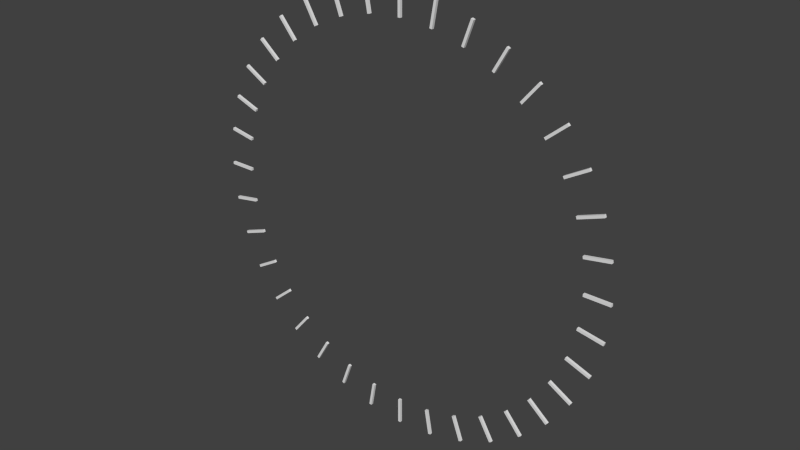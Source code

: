 # Source: DialTickMarks.blend  (saved by Blender 2.71.0; exported with 4.5.12 LTS)
import bpy
from mathutils import Matrix  # noqa: F401  (used for matrix-valued properties, if any)

bpy.ops.wm.read_factory_settings(use_empty=True)
scene = bpy.context.scene
scene.name = 'Scene'

# ---- collections
col_collection_1 = bpy.data.collections.new('Collection 1'); scene.collection.children.link(col_collection_1)

# ---- world
world_world = bpy.data.worlds.new('World'); scene.world = world_world
world_world.color = (0.05088, 0.05088, 0.05088)
world_world.use_sun_shadow = False
world_world.sun_shadow_jitter_overblur = 0.0
world_world.cycles.sampling_method = 'MANUAL'
world_world.cycles.sample_map_resolution = 256

# ---- meshes
me_cube_001 = bpy.data.meshes.new('Cube.001')
me_cube_001.from_pydata([(5.306, -0.03656, -0.03656), (5.306, 0.03656, -0.03656), (6.029, 0.03656, -0.03656), (6.029, -0.03656, -0.03656), (5.306, -0.03656, 0.03656), (5.306, 0.03656, 0.03656), (6.029, 0.03656, 0.03656), (6.029, -0.03656, 0.03656)], [], [(4, 5, 1, 0), (5, 6, 2, 1), (6, 7, 3, 2), (7, 4, 0, 3), (0, 1, 2, 3), (7, 6, 5, 4)])
me_cube_001.use_remesh_preserve_volume = False
me_cube_001.use_remesh_preserve_attributes = False
me_cube_001.use_mirror_vertex_groups = False
me_cube_001.update()

# ---- objects
ob_empty = bpy.data.objects.new('Empty', None)
ob_ticks = bpy.data.objects.new('Ticks', me_cube_001)

# ---- transforms, parenting, visibility, modifiers, constraints
ob_empty.location = (0.0, 0.0, 0.0)
ob_empty.rotation_euler = (0.0, 0.1745, 0.0)
ob_empty.empty_image_offset = (0.0, 0.0)
ob_empty.lineart.crease_threshold = 0.0
ob_ticks.location = (0.0, 0.0, 0.0)
ob_ticks.lineart.crease_threshold = 0.0
_m = ob_ticks.modifiers.new('Array', 'ARRAY')
_m.count = 36
_m.constant_offset_displace = (0.0, 0.0, 0.0)
_m.use_relative_offset = False
_m.use_object_offset = True
_m.offset_object = ob_empty

# ---- collection membership
col_collection_1.objects.link(ob_empty)
col_collection_1.objects.link(ob_ticks)

# ---- scene / render settings (as saved in the file)
scene.frame_start = 1; scene.frame_end = 250; scene.frame_set(1)
scene.render.engine = 'BLENDER_EEVEE_NEXT'
scene.render.resolution_percentage = 50
scene.render.dither_intensity = 0.0
scene.cycles.use_denoising = False
scene.cycles.samples = 10
scene.cycles.sampling_pattern = 'TABULATED_SOBOL'
scene.cycles.light_sampling_threshold = 0.0
scene.cycles.use_adaptive_sampling = False
scene.cycles.use_light_tree = False
scene.cycles.blur_glossy = 0.0
scene.cycles.volume_bounces = 1
scene.cycles.pixel_filter_type = 'GAUSSIAN'
scene.cycles.sample_clamp_indirect = 0.0
scene.view_settings.view_transform = 'Standard'
bpy.context.view_layer.update()

# ---- added for rendering (the .blend has no active camera and no usable light): camera, sun
cam_auto = bpy.data.cameras.new('AutoCamera')
cam_auto.lens = 50.0
cam_auto.sensor_width = 36.0
cam_auto.clip_end = 1000.0
ob_auto_camera = bpy.data.objects.new('AutoCamera', cam_auto)
scene.collection.objects.link(ob_auto_camera)
ob_auto_camera.location = (15.7784, -18.9341, 12.6227)
ob_auto_camera.rotation_euler = (1.09748, -7.21219e-08, 0.694738)
scene.camera = ob_auto_camera
light_auto_sun = bpy.data.lights.new('AutoSun', 'SUN')
light_auto_sun.energy = 3.0
light_auto_sun.angle = 0.0523599
ob_auto_sun = bpy.data.objects.new('AutoSun', light_auto_sun)
scene.collection.objects.link(ob_auto_sun)
ob_auto_sun.rotation_euler = (0.872665, 0.174533, 0.523599)
bpy.context.view_layer.update()
